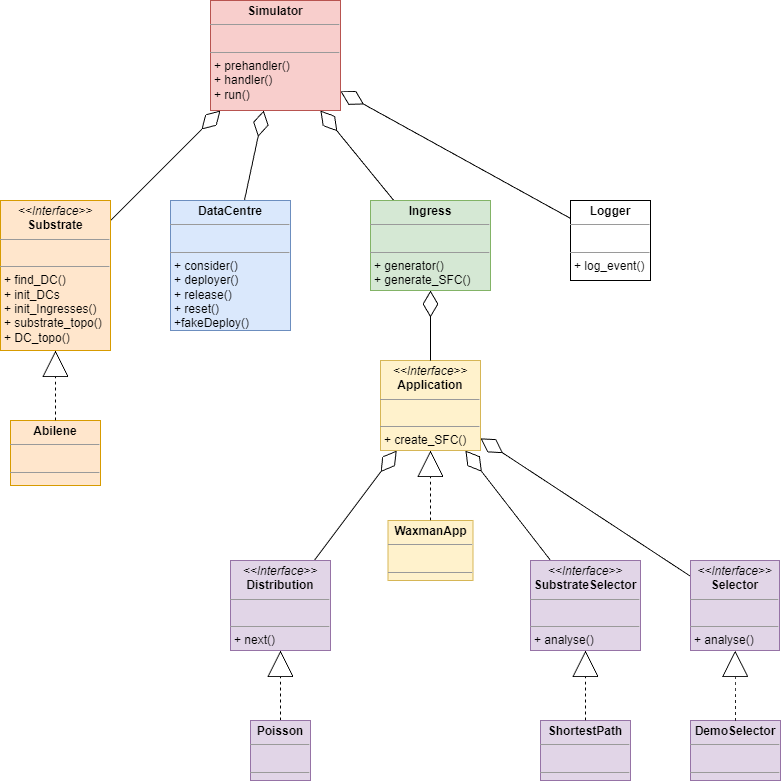

The diagram above was exported from draw.io. Its source (the exported page's mxGraphModel, read from the mxfile embedded in the PNG):
<mxGraphModel dx="1375" dy="804" grid="1" gridSize="10" guides="1" tooltips="1" connect="1" arrows="1" fold="1" page="1" pageScale="1" pageWidth="850" pageHeight="1100" math="0" shadow="0">
  <root>
    <mxCell id="0" />
    <mxCell id="1" parent="0" />
    <mxCell id="xaUOI-qF2W_zMezEd3Sh-1" value="&lt;p style=&quot;margin:0px;margin-top:4px;text-align:center;&quot;&gt;&lt;b&gt;Simulator&lt;/b&gt;&lt;/p&gt;&lt;hr size=&quot;1&quot;&gt;&lt;p style=&quot;margin:0px;margin-left:4px;&quot;&gt;&lt;br&gt;&lt;/p&gt;&lt;hr size=&quot;1&quot;&gt;&lt;p style=&quot;margin:0px;margin-left:4px;&quot;&gt;+ prehandler()&lt;/p&gt;&lt;p style=&quot;margin:0px;margin-left:4px;&quot;&gt;+ handler()&lt;/p&gt;&lt;p style=&quot;margin:0px;margin-left:4px;&quot;&gt;+ run()&lt;/p&gt;" style="verticalAlign=top;align=left;overflow=fill;fontSize=12;fontFamily=Helvetica;html=1;whiteSpace=wrap;fillColor=#f8cecc;strokeColor=#b85450;" parent="1" vertex="1">
      <mxGeometry x="600" y="520" width="130" height="110" as="geometry" />
    </mxCell>
    <mxCell id="xaUOI-qF2W_zMezEd3Sh-2" value="&lt;p style=&quot;margin:0px;margin-top:4px;text-align:center;&quot;&gt;&lt;b&gt;DataCentre&lt;/b&gt;&lt;/p&gt;&lt;hr size=&quot;1&quot;&gt;&lt;p style=&quot;margin:0px;margin-left:4px;&quot;&gt;&lt;br&gt;&lt;/p&gt;&lt;hr size=&quot;1&quot;&gt;&lt;p style=&quot;margin:0px;margin-left:4px;&quot;&gt;+ consider()&lt;/p&gt;&lt;p style=&quot;margin:0px;margin-left:4px;&quot;&gt;+ deployer()&lt;/p&gt;&lt;p style=&quot;margin:0px;margin-left:4px;&quot;&gt;+ release()&lt;/p&gt;&lt;p style=&quot;margin:0px;margin-left:4px;&quot;&gt;+ reset()&lt;/p&gt;&lt;p style=&quot;margin:0px;margin-left:4px;&quot;&gt;+fakeDeploy()&lt;/p&gt;" style="verticalAlign=top;align=left;overflow=fill;fontSize=12;fontFamily=Helvetica;html=1;whiteSpace=wrap;fillColor=#dae8fc;strokeColor=#6c8ebf;" parent="1" vertex="1">
      <mxGeometry x="560" y="720" width="120" height="130" as="geometry" />
    </mxCell>
    <mxCell id="xaUOI-qF2W_zMezEd3Sh-3" value="&lt;p style=&quot;margin:0px;margin-top:4px;text-align:center;&quot;&gt;&lt;b&gt;Ingress&lt;/b&gt;&lt;/p&gt;&lt;hr size=&quot;1&quot;&gt;&lt;p style=&quot;margin:0px;margin-left:4px;&quot;&gt;&lt;br&gt;&lt;/p&gt;&lt;hr size=&quot;1&quot;&gt;&lt;p style=&quot;margin:0px;margin-left:4px;&quot;&gt;+ generator()&lt;/p&gt;&lt;p style=&quot;margin:0px;margin-left:4px;&quot;&gt;+ generate_SFC()&lt;/p&gt;" style="verticalAlign=top;align=left;overflow=fill;fontSize=12;fontFamily=Helvetica;html=1;whiteSpace=wrap;fillColor=#d5e8d4;strokeColor=#82b366;" parent="1" vertex="1">
      <mxGeometry x="760" y="720" width="120" height="90" as="geometry" />
    </mxCell>
    <mxCell id="xaUOI-qF2W_zMezEd3Sh-4" value="&lt;p style=&quot;margin:0px;margin-top:4px;text-align:center;&quot;&gt;&lt;b&gt;WaxmanApp&lt;/b&gt;&lt;/p&gt;&lt;hr size=&quot;1&quot;&gt;&lt;p style=&quot;margin:0px;margin-left:4px;&quot;&gt;&lt;br&gt;&lt;/p&gt;&lt;hr size=&quot;1&quot;&gt;&lt;p style=&quot;margin:0px;margin-left:4px;&quot;&gt;&lt;br&gt;&lt;/p&gt;" style="verticalAlign=top;align=left;overflow=fill;fontSize=12;fontFamily=Helvetica;html=1;whiteSpace=wrap;fillColor=#fff2cc;strokeColor=#d6b656;" parent="1" vertex="1">
      <mxGeometry x="777.5" y="1040" width="85" height="60" as="geometry" />
    </mxCell>
    <mxCell id="xaUOI-qF2W_zMezEd3Sh-5" value="&lt;p style=&quot;margin:0px;margin-top:4px;text-align:center;&quot;&gt;&lt;b&gt;DemoSelector&lt;/b&gt;&lt;/p&gt;&lt;hr size=&quot;1&quot;&gt;&lt;p style=&quot;margin:0px;margin-left:4px;&quot;&gt;&lt;br&gt;&lt;/p&gt;&lt;hr size=&quot;1&quot;&gt;&lt;p style=&quot;margin:0px;margin-left:4px;&quot;&gt;&lt;br&gt;&lt;/p&gt;" style="verticalAlign=top;align=left;overflow=fill;fontSize=12;fontFamily=Helvetica;html=1;whiteSpace=wrap;fillColor=#e1d5e7;strokeColor=#9673a6;" parent="1" vertex="1">
      <mxGeometry x="1080" y="1240" width="90" height="60" as="geometry" />
    </mxCell>
    <mxCell id="xaUOI-qF2W_zMezEd3Sh-6" value="" style="endArrow=diamondThin;endFill=0;endSize=24;html=1;rounded=0;" parent="1" source="xaUOI-qF2W_zMezEd3Sh-2" target="xaUOI-qF2W_zMezEd3Sh-1" edge="1">
      <mxGeometry width="160" relative="1" as="geometry">
        <mxPoint x="620" y="810" as="sourcePoint" />
        <mxPoint x="780" y="810" as="targetPoint" />
      </mxGeometry>
    </mxCell>
    <mxCell id="xaUOI-qF2W_zMezEd3Sh-7" value="" style="endArrow=diamondThin;endFill=0;endSize=24;html=1;rounded=0;" parent="1" source="xaUOI-qF2W_zMezEd3Sh-3" target="xaUOI-qF2W_zMezEd3Sh-1" edge="1">
      <mxGeometry width="160" relative="1" as="geometry">
        <mxPoint x="620" y="810" as="sourcePoint" />
        <mxPoint x="780" y="810" as="targetPoint" />
      </mxGeometry>
    </mxCell>
    <mxCell id="xaUOI-qF2W_zMezEd3Sh-8" value="&lt;p style=&quot;margin:0px;margin-top:4px;text-align:center;&quot;&gt;&lt;i&gt;&amp;lt;&amp;lt;Interface&amp;gt;&amp;gt;&lt;/i&gt;&lt;br&gt;&lt;b&gt;Application&lt;/b&gt;&lt;/p&gt;&lt;hr size=&quot;1&quot;&gt;&lt;p style=&quot;margin:0px;margin-left:4px;&quot;&gt;&lt;br&gt;&lt;/p&gt;&lt;hr size=&quot;1&quot;&gt;&lt;p style=&quot;margin:0px;margin-left:4px;&quot;&gt;+ create_SFC()&lt;/p&gt;" style="verticalAlign=top;align=left;overflow=fill;fontSize=12;fontFamily=Helvetica;html=1;whiteSpace=wrap;fillColor=#fff2cc;strokeColor=#d6b656;" parent="1" vertex="1">
      <mxGeometry x="770" y="880" width="100" height="90" as="geometry" />
    </mxCell>
    <mxCell id="xaUOI-qF2W_zMezEd3Sh-9" value="&lt;p style=&quot;margin:0px;margin-top:4px;text-align:center;&quot;&gt;&lt;i&gt;&amp;lt;&amp;lt;Interface&amp;gt;&amp;gt;&lt;/i&gt;&lt;br&gt;&lt;b&gt;Selector&lt;/b&gt;&lt;/p&gt;&lt;hr size=&quot;1&quot;&gt;&lt;p style=&quot;margin:0px;margin-left:4px;&quot;&gt;&lt;br&gt;&lt;/p&gt;&lt;hr size=&quot;1&quot;&gt;&lt;p style=&quot;margin:0px;margin-left:4px;&quot;&gt;+ analyse()&lt;/p&gt;" style="verticalAlign=top;align=left;overflow=fill;fontSize=12;fontFamily=Helvetica;html=1;whiteSpace=wrap;fillColor=#e1d5e7;strokeColor=#9673a6;" parent="1" vertex="1">
      <mxGeometry x="1080" y="1080" width="89" height="90" as="geometry" />
    </mxCell>
    <mxCell id="xaUOI-qF2W_zMezEd3Sh-10" value="&lt;p style=&quot;margin:0px;margin-top:4px;text-align:center;&quot;&gt;&lt;i&gt;&amp;lt;&amp;lt;Interface&amp;gt;&amp;gt;&lt;/i&gt;&lt;br&gt;&lt;b&gt;Distribution&lt;/b&gt;&lt;/p&gt;&lt;hr size=&quot;1&quot;&gt;&lt;p style=&quot;margin:0px;margin-left:4px;&quot;&gt;&lt;br&gt;&lt;/p&gt;&lt;hr size=&quot;1&quot;&gt;&lt;p style=&quot;margin:0px;margin-left:4px;&quot;&gt;+ next()&lt;/p&gt;" style="verticalAlign=top;align=left;overflow=fill;fontSize=12;fontFamily=Helvetica;html=1;whiteSpace=wrap;fillColor=#e1d5e7;strokeColor=#9673a6;" parent="1" vertex="1">
      <mxGeometry x="620" y="1080" width="100" height="90" as="geometry" />
    </mxCell>
    <mxCell id="xaUOI-qF2W_zMezEd3Sh-11" value="" style="endArrow=block;endFill=0;endSize=24;html=1;rounded=0;dashed=1;" parent="1" source="xaUOI-qF2W_zMezEd3Sh-4" target="xaUOI-qF2W_zMezEd3Sh-8" edge="1">
      <mxGeometry width="160" relative="1" as="geometry">
        <mxPoint x="734" y="890" as="sourcePoint" />
        <mxPoint x="646" y="780" as="targetPoint" />
      </mxGeometry>
    </mxCell>
    <mxCell id="xaUOI-qF2W_zMezEd3Sh-12" value="" style="endArrow=block;endFill=0;endSize=24;html=1;rounded=0;dashed=1;" parent="1" source="xaUOI-qF2W_zMezEd3Sh-5" target="xaUOI-qF2W_zMezEd3Sh-9" edge="1">
      <mxGeometry width="160" relative="1" as="geometry">
        <mxPoint x="540" y="890" as="sourcePoint" />
        <mxPoint x="700" y="890" as="targetPoint" />
      </mxGeometry>
    </mxCell>
    <mxCell id="xaUOI-qF2W_zMezEd3Sh-13" value="" style="endArrow=block;endFill=0;endSize=24;html=1;rounded=0;dashed=1;" parent="1" source="xaUOI-qF2W_zMezEd3Sh-17" target="xaUOI-qF2W_zMezEd3Sh-10" edge="1">
      <mxGeometry width="160" relative="1" as="geometry">
        <mxPoint x="455.625" y="1150" as="sourcePoint" />
        <mxPoint x="700" y="890" as="targetPoint" />
      </mxGeometry>
    </mxCell>
    <mxCell id="xaUOI-qF2W_zMezEd3Sh-14" value="" style="endArrow=diamondThin;endFill=0;endSize=24;html=1;rounded=0;" parent="1" source="xaUOI-qF2W_zMezEd3Sh-10" target="xaUOI-qF2W_zMezEd3Sh-8" edge="1">
      <mxGeometry width="160" relative="1" as="geometry">
        <mxPoint x="540" y="890" as="sourcePoint" />
        <mxPoint x="700" y="890" as="targetPoint" />
      </mxGeometry>
    </mxCell>
    <mxCell id="xaUOI-qF2W_zMezEd3Sh-15" value="" style="endArrow=diamondThin;endFill=0;endSize=24;html=1;rounded=0;" parent="1" source="xaUOI-qF2W_zMezEd3Sh-8" target="xaUOI-qF2W_zMezEd3Sh-3" edge="1">
      <mxGeometry width="160" relative="1" as="geometry">
        <mxPoint x="620" y="890" as="sourcePoint" />
        <mxPoint x="840" y="885" as="targetPoint" />
      </mxGeometry>
    </mxCell>
    <mxCell id="xaUOI-qF2W_zMezEd3Sh-16" value="" style="endArrow=diamondThin;endFill=0;endSize=24;html=1;rounded=0;" parent="1" source="xaUOI-qF2W_zMezEd3Sh-9" target="xaUOI-qF2W_zMezEd3Sh-8" edge="1">
      <mxGeometry width="160" relative="1" as="geometry">
        <mxPoint x="540" y="890" as="sourcePoint" />
        <mxPoint x="700" y="890" as="targetPoint" />
      </mxGeometry>
    </mxCell>
    <mxCell id="xaUOI-qF2W_zMezEd3Sh-17" value="&lt;p style=&quot;margin:0px;margin-top:4px;text-align:center;&quot;&gt;&lt;b&gt;Poisson&lt;/b&gt;&lt;/p&gt;&lt;hr size=&quot;1&quot;&gt;&lt;p style=&quot;margin:0px;margin-left:4px;&quot;&gt;&lt;br&gt;&lt;/p&gt;&lt;hr size=&quot;1&quot;&gt;&lt;p style=&quot;margin:0px;margin-left:4px;&quot;&gt;&lt;br&gt;&lt;/p&gt;" style="verticalAlign=top;align=left;overflow=fill;fontSize=12;fontFamily=Helvetica;html=1;whiteSpace=wrap;fillColor=#e1d5e7;strokeColor=#9673a6;" parent="1" vertex="1">
      <mxGeometry x="640" y="1240" width="60" height="60" as="geometry" />
    </mxCell>
    <mxCell id="xaUOI-qF2W_zMezEd3Sh-18" value="&lt;p style=&quot;margin:0px;margin-top:4px;text-align:center;&quot;&gt;&lt;i&gt;&amp;lt;&amp;lt;Interface&amp;gt;&amp;gt;&lt;/i&gt;&lt;br&gt;&lt;b&gt;Substrate&lt;/b&gt;&lt;b style=&quot;background-color: initial;&quot;&gt;Selector&lt;/b&gt;&lt;/p&gt;&lt;hr size=&quot;1&quot;&gt;&lt;p style=&quot;margin:0px;margin-left:4px;&quot;&gt;&lt;br&gt;&lt;/p&gt;&lt;hr size=&quot;1&quot;&gt;&lt;p style=&quot;margin:0px;margin-left:4px;&quot;&gt;+ analyse()&lt;/p&gt;" style="verticalAlign=top;align=left;overflow=fill;fontSize=12;fontFamily=Helvetica;html=1;whiteSpace=wrap;fillColor=#e1d5e7;strokeColor=#9673a6;" parent="1" vertex="1">
      <mxGeometry x="920" y="1080" width="110" height="90" as="geometry" />
    </mxCell>
    <mxCell id="xaUOI-qF2W_zMezEd3Sh-19" value="&lt;p style=&quot;margin:0px;margin-top:4px;text-align:center;&quot;&gt;&lt;b&gt;ShortestPath&lt;/b&gt;&lt;br&gt;&lt;/p&gt;&lt;hr size=&quot;1&quot;&gt;&lt;p style=&quot;margin:0px;margin-left:4px;&quot;&gt;&lt;br&gt;&lt;/p&gt;&lt;hr size=&quot;1&quot;&gt;&lt;p style=&quot;margin:0px;margin-left:4px;&quot;&gt;&lt;br&gt;&lt;/p&gt;" style="verticalAlign=top;align=left;overflow=fill;fontSize=12;fontFamily=Helvetica;html=1;whiteSpace=wrap;fillColor=#e1d5e7;strokeColor=#9673a6;" parent="1" vertex="1">
      <mxGeometry x="930" y="1240" width="90" height="60" as="geometry" />
    </mxCell>
    <mxCell id="xaUOI-qF2W_zMezEd3Sh-20" value="" style="endArrow=diamondThin;endFill=0;endSize=24;html=1;rounded=0;" parent="1" source="xaUOI-qF2W_zMezEd3Sh-18" target="xaUOI-qF2W_zMezEd3Sh-8" edge="1">
      <mxGeometry width="160" relative="1" as="geometry">
        <mxPoint x="540" y="890" as="sourcePoint" />
        <mxPoint x="700" y="890" as="targetPoint" />
      </mxGeometry>
    </mxCell>
    <mxCell id="xaUOI-qF2W_zMezEd3Sh-21" value="" style="endArrow=block;endFill=0;endSize=24;html=1;rounded=0;dashed=1;" parent="1" source="xaUOI-qF2W_zMezEd3Sh-19" target="xaUOI-qF2W_zMezEd3Sh-18" edge="1">
      <mxGeometry width="160" relative="1" as="geometry">
        <mxPoint x="540" y="890" as="sourcePoint" />
        <mxPoint x="700" y="890" as="targetPoint" />
      </mxGeometry>
    </mxCell>
    <mxCell id="xaUOI-qF2W_zMezEd3Sh-22" value="&lt;p style=&quot;margin:0px;margin-top:4px;text-align:center;&quot;&gt;&lt;i&gt;&amp;lt;&amp;lt;Interface&amp;gt;&amp;gt;&lt;/i&gt;&lt;br&gt;&lt;b&gt;Substrate&lt;/b&gt;&lt;/p&gt;&lt;hr size=&quot;1&quot;&gt;&lt;p style=&quot;margin:0px;margin-left:4px;&quot;&gt;&lt;br&gt;&lt;/p&gt;&lt;hr size=&quot;1&quot;&gt;&lt;p style=&quot;margin:0px;margin-left:4px;&quot;&gt;+ find_DC()&lt;/p&gt;&lt;p style=&quot;margin:0px;margin-left:4px;&quot;&gt;+ init_DCs&lt;/p&gt;&lt;p style=&quot;margin:0px;margin-left:4px;&quot;&gt;+ init_Ingresses()&lt;/p&gt;&lt;p style=&quot;margin:0px;margin-left:4px;&quot;&gt;+ substrate_topo()&lt;/p&gt;&lt;p style=&quot;margin:0px;margin-left:4px;&quot;&gt;+ DC_topo()&lt;/p&gt;" style="verticalAlign=top;align=left;overflow=fill;fontSize=12;fontFamily=Helvetica;html=1;whiteSpace=wrap;fillColor=#ffe6cc;strokeColor=#d79b00;" parent="1" vertex="1">
      <mxGeometry x="390" y="720" width="110" height="150" as="geometry" />
    </mxCell>
    <mxCell id="xaUOI-qF2W_zMezEd3Sh-23" value="&lt;p style=&quot;margin:0px;margin-top:4px;text-align:center;&quot;&gt;&lt;b&gt;Abilene&lt;/b&gt;&lt;/p&gt;&lt;hr size=&quot;1&quot;&gt;&lt;p style=&quot;margin:0px;margin-left:4px;&quot;&gt;&lt;br&gt;&lt;/p&gt;&lt;hr size=&quot;1&quot;&gt;&lt;p style=&quot;margin:0px;margin-left:4px;&quot;&gt;&lt;br&gt;&lt;/p&gt;" style="verticalAlign=top;align=left;overflow=fill;fontSize=12;fontFamily=Helvetica;html=1;whiteSpace=wrap;fillColor=#ffe6cc;strokeColor=#d79b00;" parent="1" vertex="1">
      <mxGeometry x="400" y="940" width="90" height="65" as="geometry" />
    </mxCell>
    <mxCell id="xaUOI-qF2W_zMezEd3Sh-24" value="" style="endArrow=diamondThin;endFill=0;endSize=24;html=1;rounded=0;" parent="1" source="xaUOI-qF2W_zMezEd3Sh-22" target="xaUOI-qF2W_zMezEd3Sh-1" edge="1">
      <mxGeometry width="160" relative="1" as="geometry">
        <mxPoint x="620" y="710" as="sourcePoint" />
        <mxPoint x="780" y="710" as="targetPoint" />
      </mxGeometry>
    </mxCell>
    <mxCell id="xaUOI-qF2W_zMezEd3Sh-25" value="" style="endArrow=block;endFill=0;endSize=24;html=1;rounded=0;dashed=1;" parent="1" source="xaUOI-qF2W_zMezEd3Sh-23" target="xaUOI-qF2W_zMezEd3Sh-22" edge="1">
      <mxGeometry width="160" relative="1" as="geometry">
        <mxPoint x="659" y="710" as="sourcePoint" />
        <mxPoint x="819" y="710" as="targetPoint" />
      </mxGeometry>
    </mxCell>
    <mxCell id="xaUOI-qF2W_zMezEd3Sh-26" value="&lt;p style=&quot;margin:0px;margin-top:4px;text-align:center;&quot;&gt;&lt;b&gt;Logger&lt;/b&gt;&lt;/p&gt;&lt;hr size=&quot;1&quot;&gt;&lt;p style=&quot;margin:0px;margin-left:4px;&quot;&gt;&lt;br&gt;&lt;/p&gt;&lt;hr size=&quot;1&quot;&gt;&lt;p style=&quot;margin:0px;margin-left:4px;&quot;&gt;+ log_event()&lt;/p&gt;" style="verticalAlign=top;align=left;overflow=fill;fontSize=12;fontFamily=Helvetica;html=1;whiteSpace=wrap;" parent="1" vertex="1">
      <mxGeometry x="960" y="720" width="80" height="80" as="geometry" />
    </mxCell>
    <mxCell id="xaUOI-qF2W_zMezEd3Sh-27" value="" style="endArrow=diamondThin;endFill=0;endSize=24;html=1;rounded=0;" parent="1" source="xaUOI-qF2W_zMezEd3Sh-26" target="xaUOI-qF2W_zMezEd3Sh-1" edge="1">
      <mxGeometry width="160" relative="1" as="geometry">
        <mxPoint x="620" y="810" as="sourcePoint" />
        <mxPoint x="780" y="810" as="targetPoint" />
      </mxGeometry>
    </mxCell>
  </root>
</mxGraphModel>